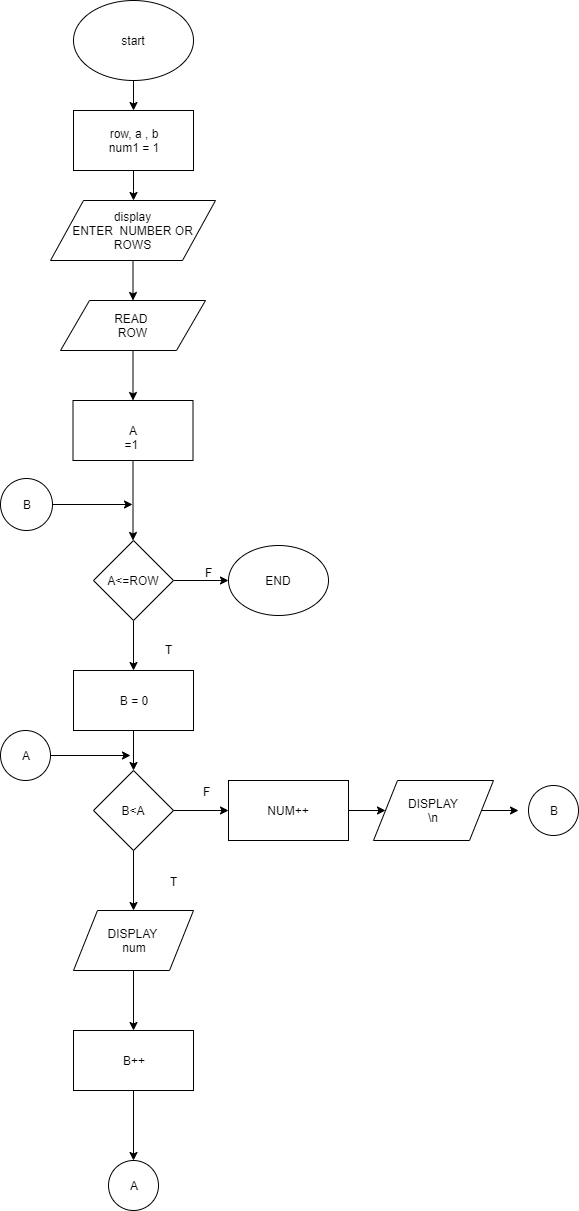

The diagram above was exported from draw.io. Its source (the exported page's mxGraphModel, read from the mxfile embedded in the PNG):
<mxGraphModel dx="868" dy="471" grid="1" gridSize="10" guides="1" tooltips="1" connect="1" arrows="1" fold="1" page="1" pageScale="1" pageWidth="850" pageHeight="1100" math="0" shadow="0">
  <root>
    <mxCell id="0" />
    <mxCell id="1" parent="0" />
    <mxCell id="yGlFGp42ts52qKPYQZ4X-3" value="" style="edgeStyle=orthogonalEdgeStyle;rounded=0;orthogonalLoop=1;jettySize=auto;html=1;" edge="1" parent="1" source="yGlFGp42ts52qKPYQZ4X-1" target="yGlFGp42ts52qKPYQZ4X-2">
      <mxGeometry relative="1" as="geometry" />
    </mxCell>
    <mxCell id="yGlFGp42ts52qKPYQZ4X-1" value="start" style="ellipse;whiteSpace=wrap;html=1;" vertex="1" parent="1">
      <mxGeometry x="365" y="20" width="120" height="80" as="geometry" />
    </mxCell>
    <mxCell id="yGlFGp42ts52qKPYQZ4X-5" value="" style="edgeStyle=orthogonalEdgeStyle;rounded=0;orthogonalLoop=1;jettySize=auto;html=1;" edge="1" parent="1" source="yGlFGp42ts52qKPYQZ4X-2" target="yGlFGp42ts52qKPYQZ4X-4">
      <mxGeometry relative="1" as="geometry" />
    </mxCell>
    <mxCell id="yGlFGp42ts52qKPYQZ4X-2" value="row, a , b&lt;br&gt;num1 = 1" style="rounded=0;whiteSpace=wrap;html=1;" vertex="1" parent="1">
      <mxGeometry x="365" y="130" width="120" height="60" as="geometry" />
    </mxCell>
    <mxCell id="yGlFGp42ts52qKPYQZ4X-7" value="" style="edgeStyle=orthogonalEdgeStyle;rounded=0;orthogonalLoop=1;jettySize=auto;html=1;" edge="1" parent="1" source="yGlFGp42ts52qKPYQZ4X-4" target="yGlFGp42ts52qKPYQZ4X-6">
      <mxGeometry relative="1" as="geometry" />
    </mxCell>
    <mxCell id="yGlFGp42ts52qKPYQZ4X-4" value="display&lt;br&gt;ENTER&amp;nbsp; NUMBER OR ROWS" style="shape=parallelogram;perimeter=parallelogramPerimeter;whiteSpace=wrap;html=1;" vertex="1" parent="1">
      <mxGeometry x="342" y="220" width="165" height="60" as="geometry" />
    </mxCell>
    <mxCell id="yGlFGp42ts52qKPYQZ4X-9" value="" style="edgeStyle=orthogonalEdgeStyle;rounded=0;orthogonalLoop=1;jettySize=auto;html=1;" edge="1" parent="1" source="yGlFGp42ts52qKPYQZ4X-6" target="yGlFGp42ts52qKPYQZ4X-8">
      <mxGeometry relative="1" as="geometry" />
    </mxCell>
    <mxCell id="yGlFGp42ts52qKPYQZ4X-6" value="READ&amp;nbsp;&lt;br&gt;ROW" style="shape=parallelogram;perimeter=parallelogramPerimeter;whiteSpace=wrap;html=1;" vertex="1" parent="1">
      <mxGeometry x="352" y="320" width="145" height="50" as="geometry" />
    </mxCell>
    <mxCell id="yGlFGp42ts52qKPYQZ4X-12" value="" style="edgeStyle=orthogonalEdgeStyle;rounded=0;orthogonalLoop=1;jettySize=auto;html=1;" edge="1" parent="1" source="yGlFGp42ts52qKPYQZ4X-8">
      <mxGeometry relative="1" as="geometry">
        <mxPoint x="424.5" y="560" as="targetPoint" />
      </mxGeometry>
    </mxCell>
    <mxCell id="yGlFGp42ts52qKPYQZ4X-8" value="A =1&amp;nbsp;" style="rounded=0;whiteSpace=wrap;html=1;" vertex="1" parent="1">
      <mxGeometry x="364.5" y="420" width="120" height="60" as="geometry" />
    </mxCell>
    <mxCell id="yGlFGp42ts52qKPYQZ4X-14" value="" style="edgeStyle=orthogonalEdgeStyle;rounded=0;orthogonalLoop=1;jettySize=auto;html=1;" edge="1" parent="1" source="yGlFGp42ts52qKPYQZ4X-10" target="yGlFGp42ts52qKPYQZ4X-13">
      <mxGeometry relative="1" as="geometry" />
    </mxCell>
    <mxCell id="yGlFGp42ts52qKPYQZ4X-35" value="" style="edgeStyle=orthogonalEdgeStyle;rounded=0;orthogonalLoop=1;jettySize=auto;html=1;" edge="1" parent="1" source="yGlFGp42ts52qKPYQZ4X-10" target="yGlFGp42ts52qKPYQZ4X-34">
      <mxGeometry relative="1" as="geometry" />
    </mxCell>
    <mxCell id="yGlFGp42ts52qKPYQZ4X-10" value="A&amp;lt;=ROW" style="rhombus;whiteSpace=wrap;html=1;" vertex="1" parent="1">
      <mxGeometry x="385" y="560" width="80" height="80" as="geometry" />
    </mxCell>
    <mxCell id="yGlFGp42ts52qKPYQZ4X-16" value="" style="edgeStyle=orthogonalEdgeStyle;rounded=0;orthogonalLoop=1;jettySize=auto;html=1;" edge="1" parent="1" source="yGlFGp42ts52qKPYQZ4X-13" target="yGlFGp42ts52qKPYQZ4X-15">
      <mxGeometry relative="1" as="geometry" />
    </mxCell>
    <mxCell id="yGlFGp42ts52qKPYQZ4X-13" value="B = 0" style="rounded=0;whiteSpace=wrap;html=1;" vertex="1" parent="1">
      <mxGeometry x="365" y="690" width="120" height="60" as="geometry" />
    </mxCell>
    <mxCell id="yGlFGp42ts52qKPYQZ4X-18" value="" style="edgeStyle=orthogonalEdgeStyle;rounded=0;orthogonalLoop=1;jettySize=auto;html=1;" edge="1" parent="1" source="yGlFGp42ts52qKPYQZ4X-15" target="yGlFGp42ts52qKPYQZ4X-17">
      <mxGeometry relative="1" as="geometry" />
    </mxCell>
    <mxCell id="yGlFGp42ts52qKPYQZ4X-25" value="" style="edgeStyle=orthogonalEdgeStyle;rounded=0;orthogonalLoop=1;jettySize=auto;html=1;" edge="1" parent="1" source="yGlFGp42ts52qKPYQZ4X-41" target="yGlFGp42ts52qKPYQZ4X-23">
      <mxGeometry relative="1" as="geometry" />
    </mxCell>
    <mxCell id="yGlFGp42ts52qKPYQZ4X-15" value="B&amp;lt;A" style="rhombus;whiteSpace=wrap;html=1;" vertex="1" parent="1">
      <mxGeometry x="385" y="790" width="80" height="80" as="geometry" />
    </mxCell>
    <mxCell id="yGlFGp42ts52qKPYQZ4X-20" value="" style="edgeStyle=orthogonalEdgeStyle;rounded=0;orthogonalLoop=1;jettySize=auto;html=1;" edge="1" parent="1" source="yGlFGp42ts52qKPYQZ4X-17" target="yGlFGp42ts52qKPYQZ4X-19">
      <mxGeometry relative="1" as="geometry" />
    </mxCell>
    <mxCell id="yGlFGp42ts52qKPYQZ4X-17" value="DISPLAY&amp;nbsp;&lt;br&gt;num" style="shape=parallelogram;perimeter=parallelogramPerimeter;whiteSpace=wrap;html=1;" vertex="1" parent="1">
      <mxGeometry x="365" y="930" width="120" height="60" as="geometry" />
    </mxCell>
    <mxCell id="yGlFGp42ts52qKPYQZ4X-22" value="" style="edgeStyle=orthogonalEdgeStyle;rounded=0;orthogonalLoop=1;jettySize=auto;html=1;" edge="1" parent="1" source="yGlFGp42ts52qKPYQZ4X-19" target="yGlFGp42ts52qKPYQZ4X-21">
      <mxGeometry relative="1" as="geometry" />
    </mxCell>
    <mxCell id="yGlFGp42ts52qKPYQZ4X-19" value="B++" style="rounded=0;whiteSpace=wrap;html=1;" vertex="1" parent="1">
      <mxGeometry x="365" y="1050" width="120" height="60" as="geometry" />
    </mxCell>
    <mxCell id="yGlFGp42ts52qKPYQZ4X-21" value="A" style="ellipse;whiteSpace=wrap;html=1;aspect=fixed;" vertex="1" parent="1">
      <mxGeometry x="400" y="1180" width="50" height="50" as="geometry" />
    </mxCell>
    <mxCell id="yGlFGp42ts52qKPYQZ4X-26" value="" style="edgeStyle=orthogonalEdgeStyle;rounded=0;orthogonalLoop=1;jettySize=auto;html=1;" edge="1" parent="1" source="yGlFGp42ts52qKPYQZ4X-23">
      <mxGeometry relative="1" as="geometry">
        <mxPoint x="810" y="830" as="targetPoint" />
      </mxGeometry>
    </mxCell>
    <mxCell id="yGlFGp42ts52qKPYQZ4X-23" value="DISPLAY&lt;br&gt;\n" style="shape=parallelogram;perimeter=parallelogramPerimeter;whiteSpace=wrap;html=1;" vertex="1" parent="1">
      <mxGeometry x="665" y="800" width="120" height="60" as="geometry" />
    </mxCell>
    <mxCell id="yGlFGp42ts52qKPYQZ4X-27" value="B" style="ellipse;whiteSpace=wrap;html=1;aspect=fixed;" vertex="1" parent="1">
      <mxGeometry x="820" y="805" width="50" height="50" as="geometry" />
    </mxCell>
    <mxCell id="yGlFGp42ts52qKPYQZ4X-31" value="" style="edgeStyle=orthogonalEdgeStyle;rounded=0;orthogonalLoop=1;jettySize=auto;html=1;" edge="1" parent="1" source="yGlFGp42ts52qKPYQZ4X-29">
      <mxGeometry relative="1" as="geometry">
        <mxPoint x="422" y="775" as="targetPoint" />
      </mxGeometry>
    </mxCell>
    <mxCell id="yGlFGp42ts52qKPYQZ4X-29" value="A" style="ellipse;whiteSpace=wrap;html=1;aspect=fixed;" vertex="1" parent="1">
      <mxGeometry x="292" y="750" width="50" height="50" as="geometry" />
    </mxCell>
    <mxCell id="yGlFGp42ts52qKPYQZ4X-32" value="T" style="text;html=1;align=center;verticalAlign=middle;resizable=0;points=[];;autosize=1;" vertex="1" parent="1">
      <mxGeometry x="455" y="891" width="20" height="20" as="geometry" />
    </mxCell>
    <mxCell id="yGlFGp42ts52qKPYQZ4X-33" value="F" style="text;html=1;align=center;verticalAlign=middle;resizable=0;points=[];;autosize=1;" vertex="1" parent="1">
      <mxGeometry x="488" y="801" width="20" height="20" as="geometry" />
    </mxCell>
    <mxCell id="yGlFGp42ts52qKPYQZ4X-34" value="END" style="ellipse;whiteSpace=wrap;html=1;" vertex="1" parent="1">
      <mxGeometry x="520" y="565" width="100" height="70" as="geometry" />
    </mxCell>
    <mxCell id="yGlFGp42ts52qKPYQZ4X-36" value="F" style="text;html=1;align=center;verticalAlign=middle;resizable=0;points=[];;autosize=1;" vertex="1" parent="1">
      <mxGeometry x="490" y="582" width="20" height="20" as="geometry" />
    </mxCell>
    <mxCell id="yGlFGp42ts52qKPYQZ4X-37" value="T" style="text;html=1;align=center;verticalAlign=middle;resizable=0;points=[];;autosize=1;" vertex="1" parent="1">
      <mxGeometry x="450" y="659" width="20" height="20" as="geometry" />
    </mxCell>
    <mxCell id="yGlFGp42ts52qKPYQZ4X-40" value="" style="edgeStyle=orthogonalEdgeStyle;rounded=0;orthogonalLoop=1;jettySize=auto;html=1;" edge="1" parent="1" source="yGlFGp42ts52qKPYQZ4X-38">
      <mxGeometry relative="1" as="geometry">
        <mxPoint x="424" y="524" as="targetPoint" />
      </mxGeometry>
    </mxCell>
    <mxCell id="yGlFGp42ts52qKPYQZ4X-38" value="B" style="ellipse;whiteSpace=wrap;html=1;aspect=fixed;" vertex="1" parent="1">
      <mxGeometry x="292" y="498" width="52" height="52" as="geometry" />
    </mxCell>
    <mxCell id="yGlFGp42ts52qKPYQZ4X-41" value="NUM++" style="rounded=0;whiteSpace=wrap;html=1;" vertex="1" parent="1">
      <mxGeometry x="520" y="800" width="120" height="60" as="geometry" />
    </mxCell>
    <mxCell id="yGlFGp42ts52qKPYQZ4X-42" value="" style="edgeStyle=orthogonalEdgeStyle;rounded=0;orthogonalLoop=1;jettySize=auto;html=1;" edge="1" parent="1" source="yGlFGp42ts52qKPYQZ4X-15" target="yGlFGp42ts52qKPYQZ4X-41">
      <mxGeometry relative="1" as="geometry">
        <mxPoint x="465" y="830" as="sourcePoint" />
        <mxPoint x="672" y="831" as="targetPoint" />
      </mxGeometry>
    </mxCell>
  </root>
</mxGraphModel>